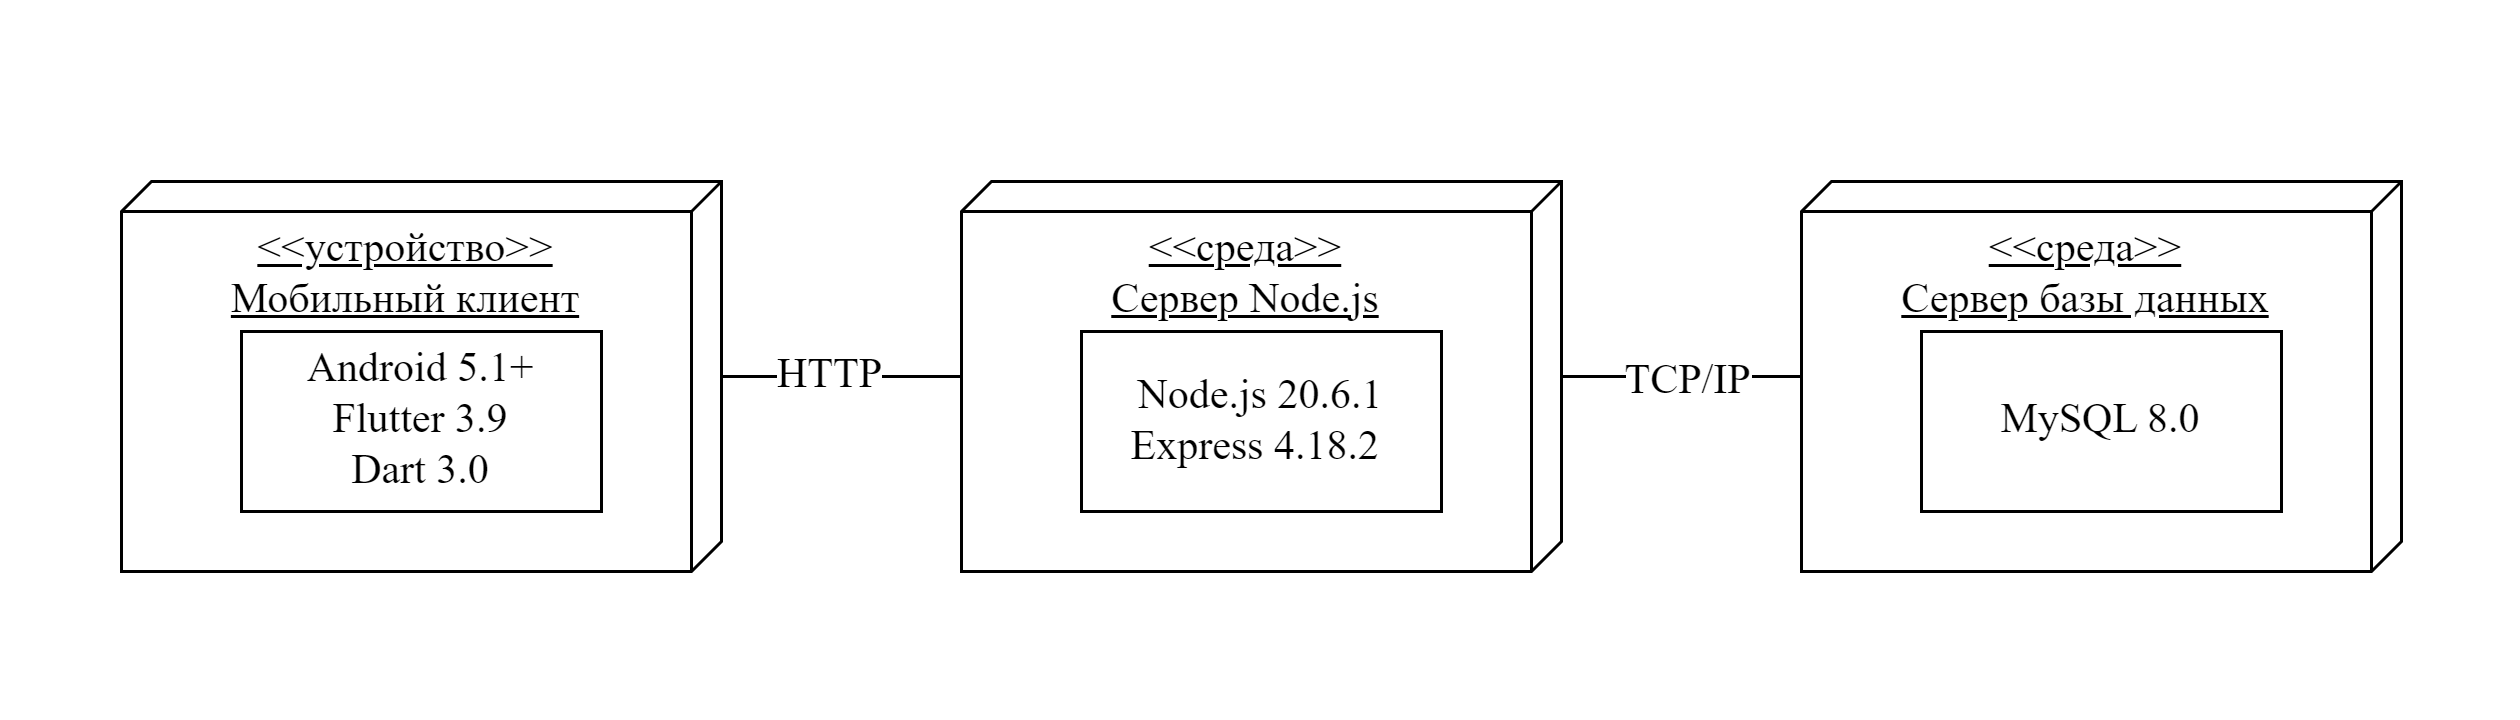

The diagram above was exported from draw.io. Its source (the exported page's mxGraphModel, read from the mxfile embedded in the PNG):
<mxGraphModel dx="878" dy="419" grid="1" gridSize="10" guides="1" tooltips="1" connect="1" arrows="1" fold="1" page="1" pageScale="1" pageWidth="850" pageHeight="50" math="0" shadow="0">
  <root>
    <mxCell id="0" />
    <mxCell id="1" parent="0" />
    <mxCell id="BqpEcdHX6B5HVjW3MjGi-8" value="" style="rounded=0;whiteSpace=wrap;html=1;fillColor=none;strokeColor=none;" parent="1" vertex="1">
      <mxGeometry y="80" width="120" height="80" as="geometry" />
    </mxCell>
    <mxCell id="BqpEcdHX6B5HVjW3MjGi-12" value="" style="rounded=0;whiteSpace=wrap;html=1;fillColor=none;strokeColor=none;" parent="1" vertex="1">
      <mxGeometry y="240" width="120" height="80" as="geometry" />
    </mxCell>
    <mxCell id="BqpEcdHX6B5HVjW3MjGi-13" value="" style="rounded=0;whiteSpace=wrap;html=1;fillColor=none;strokeColor=none;" parent="1" vertex="1">
      <mxGeometry x="720" y="240" width="120" height="80" as="geometry" />
    </mxCell>
    <mxCell id="BqpEcdHX6B5HVjW3MjGi-11" value="" style="rounded=0;whiteSpace=wrap;html=1;fillColor=none;strokeColor=none;" parent="1" vertex="1">
      <mxGeometry x="720" y="80" width="120" height="80" as="geometry" />
    </mxCell>
    <mxCell id="BqpEcdHX6B5HVjW3MjGi-4" style="edgeStyle=orthogonalEdgeStyle;rounded=0;orthogonalLoop=1;jettySize=auto;html=1;endArrow=none;endFill=0;fontFamily=Times New Roman;fontSize=14;" parent="1" source="A65Q7gGNXpMCYEYsA4wf-1" target="A65Q7gGNXpMCYEYsA4wf-4" edge="1">
      <mxGeometry relative="1" as="geometry" />
    </mxCell>
    <mxCell id="BqpEcdHX6B5HVjW3MjGi-5" value="HTTP" style="edgeLabel;html=1;align=center;verticalAlign=middle;resizable=0;points=[];fontFamily=Times New Roman;fontSize=14;" parent="BqpEcdHX6B5HVjW3MjGi-4" vertex="1" connectable="0">
      <mxGeometry x="-0.125" y="1" relative="1" as="geometry">
        <mxPoint as="offset" />
      </mxGeometry>
    </mxCell>
    <mxCell id="A65Q7gGNXpMCYEYsA4wf-1" value="&amp;lt;&amp;lt;устройство&amp;gt;&amp;gt;&lt;br style=&quot;font-size: 14px;&quot;&gt;Мобильный клиент&lt;br style=&quot;font-size: 14px;&quot;&gt;" style="verticalAlign=top;align=center;spacingTop=8;spacingLeft=2;spacingRight=12;shape=cube;size=10;direction=south;fontStyle=4;html=1;whiteSpace=wrap;fontFamily=Times New Roman;fontSize=14;" parent="1" vertex="1">
      <mxGeometry x="40" y="140" width="200" height="130" as="geometry" />
    </mxCell>
    <mxCell id="BqpEcdHX6B5HVjW3MjGi-1" value="" style="rounded=0;whiteSpace=wrap;html=1;fontFamily=Times New Roman;fontSize=14;" parent="1" vertex="1">
      <mxGeometry x="80" y="190" width="120" height="60" as="geometry" />
    </mxCell>
    <mxCell id="BqpEcdHX6B5HVjW3MjGi-6" style="edgeStyle=orthogonalEdgeStyle;rounded=0;orthogonalLoop=1;jettySize=auto;html=1;endArrow=none;endFill=0;fontFamily=Times New Roman;fontSize=14;" parent="1" source="A65Q7gGNXpMCYEYsA4wf-4" target="A65Q7gGNXpMCYEYsA4wf-5" edge="1">
      <mxGeometry relative="1" as="geometry" />
    </mxCell>
    <mxCell id="BqpEcdHX6B5HVjW3MjGi-7" value="TCP/IP" style="edgeLabel;html=1;align=center;verticalAlign=middle;resizable=0;points=[];fontFamily=Times New Roman;fontSize=14;" parent="BqpEcdHX6B5HVjW3MjGi-6" vertex="1" connectable="0">
      <mxGeometry x="0.025" y="-1" relative="1" as="geometry">
        <mxPoint as="offset" />
      </mxGeometry>
    </mxCell>
    <mxCell id="A65Q7gGNXpMCYEYsA4wf-4" value="&amp;lt;&amp;lt;среда&amp;gt;&amp;gt;&lt;br style=&quot;font-size: 14px;&quot;&gt;Сервер Node.js" style="verticalAlign=top;align=center;spacingTop=8;spacingLeft=2;spacingRight=12;shape=cube;size=10;direction=south;fontStyle=4;html=1;whiteSpace=wrap;fontFamily=Times New Roman;fontSize=14;" parent="1" vertex="1">
      <mxGeometry x="320" y="140" width="200" height="130" as="geometry" />
    </mxCell>
    <mxCell id="A65Q7gGNXpMCYEYsA4wf-5" value="&amp;lt;&amp;lt;среда&amp;gt;&amp;gt;&lt;br style=&quot;font-size: 14px;&quot;&gt;Сервер базы данных" style="verticalAlign=top;align=center;spacingTop=8;spacingLeft=2;spacingRight=12;shape=cube;size=10;direction=south;fontStyle=4;html=1;whiteSpace=wrap;fontFamily=Times New Roman;fontSize=14;" parent="1" vertex="1">
      <mxGeometry x="600" y="140" width="200" height="130" as="geometry" />
    </mxCell>
    <mxCell id="A65Q7gGNXpMCYEYsA4wf-29" value="Android 5.1+&lt;div style=&quot;font-size: 14px;&quot;&gt;Flutter 3.9&lt;/div&gt;&lt;div style=&quot;font-size: 14px;&quot;&gt;Dart 3.0&lt;/div&gt;" style="text;html=1;strokeColor=none;fillColor=none;align=center;verticalAlign=middle;whiteSpace=wrap;rounded=0;fontFamily=Times New Roman;fontSize=14;" parent="1" vertex="1">
      <mxGeometry x="100" y="205" width="80" height="30" as="geometry" />
    </mxCell>
    <mxCell id="BqpEcdHX6B5HVjW3MjGi-2" value="" style="rounded=0;whiteSpace=wrap;html=1;fontFamily=Times New Roman;fontSize=14;" parent="1" vertex="1">
      <mxGeometry x="360" y="190" width="120" height="60" as="geometry" />
    </mxCell>
    <mxCell id="A65Q7gGNXpMCYEYsA4wf-33" value="Node.js 20.6.1&lt;div style=&quot;font-size: 14px;&quot;&gt;Express 4.18.2&amp;nbsp;&lt;/div&gt;" style="text;html=1;strokeColor=none;fillColor=none;align=center;verticalAlign=middle;whiteSpace=wrap;rounded=0;fontFamily=Times New Roman;fontSize=14;" parent="1" vertex="1">
      <mxGeometry x="375" y="205" width="90" height="30" as="geometry" />
    </mxCell>
    <mxCell id="BqpEcdHX6B5HVjW3MjGi-3" value="" style="rounded=0;whiteSpace=wrap;html=1;fontFamily=Times New Roman;fontSize=14;" parent="1" vertex="1">
      <mxGeometry x="640" y="190" width="120" height="60" as="geometry" />
    </mxCell>
    <mxCell id="A65Q7gGNXpMCYEYsA4wf-34" value="MySQL 8.0" style="text;html=1;strokeColor=none;fillColor=none;align=center;verticalAlign=middle;whiteSpace=wrap;rounded=0;fontFamily=Times New Roman;fontSize=14;" parent="1" vertex="1">
      <mxGeometry x="660" y="205" width="80" height="30" as="geometry" />
    </mxCell>
  </root>
</mxGraphModel>